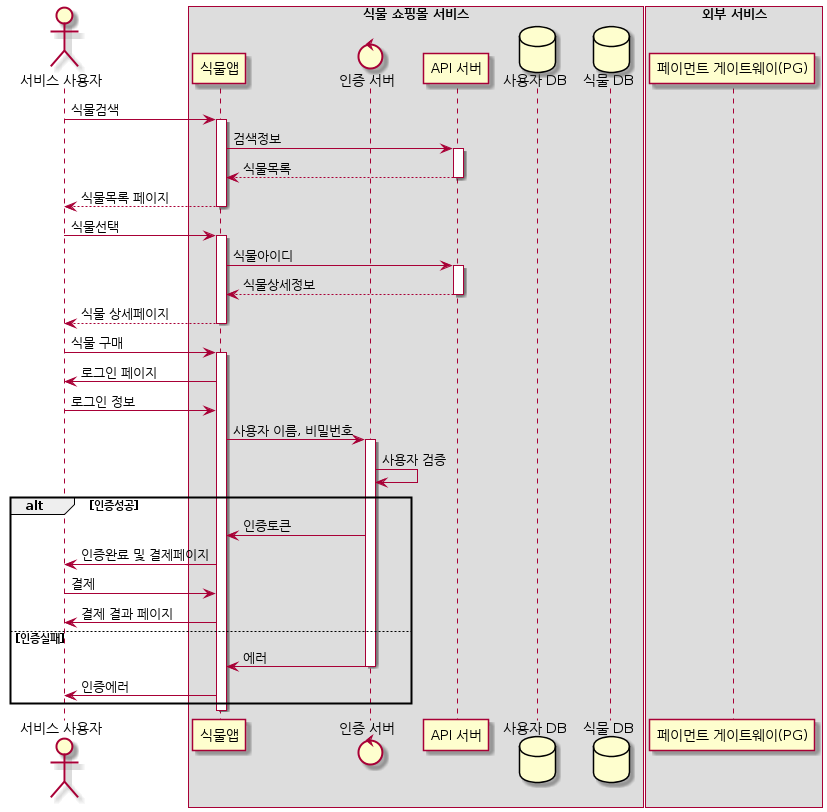

The diagram above was rendered by PlantUML. Its source (embedded in the PNG):
@startuml
skinparam backgroundcolor transparent
skinparam sequence {
        groupbodybackgroundcolor transparent
}
actor "서비스 사용자" as u
box "식물 쇼핑몰 서비스"
        participant "식물앱" as app
        control "인증 서버" as auth
        participant "API 서버" as api
        database "사용자 DB" as adb
        database "식물 DB" as db
end box

box "외부 서비스" 
        participant "페이먼트 게이트웨이(PG)" as pg
end box

u -> app+: 식물검색
app -> api+: 검색정보
return 식물목록
return 식물목록 페이지
u -> app+: 식물선택
app -> api+: 식물아이디
return 식물상세정보
return 식물 상세페이지
u -> app: 식물 구매
activate app
        app -> u: 로그인 페이지
        u -> app: 로그인 정보
        app -> auth: 사용자 이름, 비밀번호
        activate auth
                auth -> auth: 사용자 검증

                alt 인증성공
                        auth -> app: 인증토큰
                        app -> u: 인증완료 및 결제페이지
                        u -> app: 결제
                        app -> u: 결제 결과 페이지
                else 인증실패
                        auth -> app: 에러
                        deactivate auth
                        app -> u: 인증에러
                end
        deactivate auth
deactivate app

@enduml